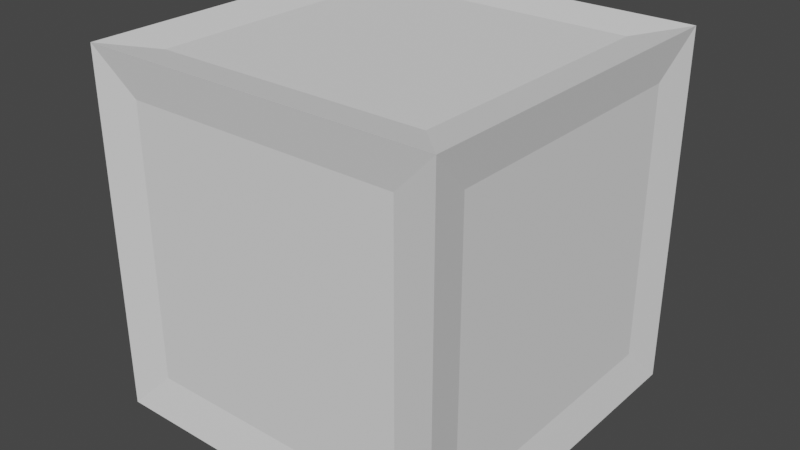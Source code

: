 # Source: crate.blend  (saved by Blender 3.6.11; exported with 4.5.12 LTS)
import bpy
from mathutils import Matrix  # noqa: F401  (used for matrix-valued properties, if any)

bpy.ops.wm.read_factory_settings(use_empty=True)
scene = bpy.context.scene
scene.name = 'Scene'

# ---- collections
col_collection = bpy.data.collections.new('Collection'); scene.collection.children.link(col_collection)

# ---- world
world_world = bpy.data.worlds.new('World'); scene.world = world_world
world_world.use_nodes = True; world_world.node_tree.nodes.clear()
_N = world_world.node_tree.nodes; _L = world_world.node_tree.links
n0 = _N.new('ShaderNodeOutputWorld'); n0.name = 'World Output'; n0.location = (300, 300)
n1 = _N.new('ShaderNodeBackground'); n1.name = 'Background'; n1.location = (10, 300)
n1.inputs[0].default_value = (0.05088, 0.05088, 0.05088, 1.0)
_L.new(n1.outputs[0], n0.inputs[0])
n0.is_active_output = True
world_world.color = (0.05088, 0.05088, 0.05088)
world_world.use_sun_shadow = False
world_world.sun_shadow_jitter_overblur = 0.0

# ---- meshes
me_cube = bpy.data.meshes.new('Cube')
me_cube.from_pydata([(-0.4784, -0.3828, -0.3828), (-0.3828, -0.3828, 0.4784), (-0.4784, 0.3828, -0.3828), (-0.3828, 0.3828, 0.4784), (0.4784, -0.3828, -0.3828), (0.3828, -0.3828, 0.4784), (0.4784, 0.3828, -0.3828), (0.3828, 0.3828, 0.4784), (-0.4784, -0.3828, 0.3828), (-0.4784, 0.3828, 0.3828), (0.4784, 0.3828, 0.3828), (0.4784, -0.3828, 0.3828), (-0.3828, 0.4784, -0.3828), (-0.3828, -0.4784, -0.3828), (-0.3828, -0.4784, 0.3828), (-0.3828, 0.4784, 0.3828), (0.3828, 0.4784, 0.3828), (0.3828, 0.4784, -0.3828), (0.3828, -0.4784, -0.3828), (0.3828, -0.4784, 0.3828), (-0.3828, -0.3828, -0.4784), (-0.5, -0.5, 0.5), (-0.5, 0.5, 0.5), (-0.3828, 0.3828, -0.4784), (0.3828, 0.3828, -0.4784), (0.5, 0.5, 0.5), (0.5, -0.5, 0.5), (0.3828, -0.3828, -0.4784), (-0.5, 0.5, -0.5), (-0.5, -0.5, -0.5), (0.5, 0.5, -0.5), (0.5, -0.5, -0.5)], [], [(0, 8, 9, 2), (12, 15, 16, 17), (6, 10, 11, 4), (18, 19, 14, 13), (23, 24, 27, 20), (7, 3, 1, 5), (1, 3, 22, 21), (3, 7, 25, 22), (7, 5, 26, 25), (5, 1, 21, 26), (0, 2, 28, 29), (8, 0, 29, 21), (9, 8, 21, 22), (2, 9, 22, 28), (10, 6, 30, 25), (6, 4, 31, 30), (11, 10, 25, 26), (4, 11, 26, 31), (13, 14, 21, 29), (15, 12, 28, 22), (12, 17, 30, 28), (16, 15, 22, 25), (17, 16, 25, 30), (19, 18, 31, 26), (18, 13, 29, 31), (14, 19, 26, 21), (23, 20, 29, 28), (24, 23, 28, 30), (27, 24, 30, 31), (20, 27, 31, 29)])
_uv = me_cube.uv_layers.new(name='UVMap')
_uv.uv.foreach_set('vector', [0.4, 0.025, 0.6, 0.025, 0.6, 0.225, 0.4, 0.225, 0.4, 0.275, 0.6, 0.275, 0.6, 0.475, 0.4, 0.475, 0.4, 0.525, 0.6, 0.525, 0.6, 0.725, 0.4, 0.725, 0.4, 0.775, 0.6, 0.775, 0.6, 0.975, 0.4, 0.975, 0.15, 0.525, 0.35, 0.525, 0.35, 0.725, 0.15, 0.725, 0.65, 0.525, 0.85, 0.525, 0.85, 0.725, 0.65, 0.725, 0.85, 0.725, 0.85, 0.525, 0.875, 0.5, 0.875, 0.75, 0.85, 0.525, 0.65, 0.525, 0.625, 0.5, 0.875, 0.5, 0.65, 0.525, 0.65, 0.725, 0.625, 0.75, 0.625, 0.5, 0.65, 0.725, 0.85, 0.725, 0.875, 0.75, 0.625, 0.75, 0.4, 0.025, 0.4, 0.225, 0.375, 0.25, 0.375, 0.0, 0.6, 0.025, 0.4, 0.025, 0.375, 0.0, 0.625, 0.0, 0.6, 0.225, 0.6, 0.025, 0.625, 0.0, 0.625, 0.25, 0.4, 0.225, 0.6, 0.225, 0.625, 0.25, 0.375, 0.25, 0.6, 0.525, 0.4, 0.525, 0.375, 0.5, 0.625, 0.5, 0.4, 0.525, 0.4, 0.725, 0.375, 0.75, 0.375, 0.5, 0.6, 0.725, 0.6, 0.525, 0.625, 0.5, 0.625, 0.75, 0.4, 0.725, 0.6, 0.725, 0.625, 0.75, 0.375, 0.75, 0.4, 0.975, 0.6, 0.975, 0.625, 1.0, 0.375, 1.0, 0.6, 0.275, 0.4, 0.275, 0.375, 0.25, 0.625, 0.25, 0.4, 0.275, 0.4, 0.475, 0.375, 0.5, 0.375, 0.25, 0.6, 0.475, 0.6, 0.275, 0.625, 0.25, 0.625, 0.5, 0.4, 0.475, 0.6, 0.475, 0.625, 0.5, 0.375, 0.5, 0.6, 0.775, 0.4, 0.775, 0.375, 0.75, 0.625, 0.75, 0.4, 0.775, 0.4, 0.975, 0.375, 1.0, 0.375, 0.75, 0.6, 0.975, 0.6, 0.775, 0.625, 0.75, 0.625, 1.0, 0.15, 0.525, 0.15, 0.725, 0.125, 0.75, 0.125, 0.5, 0.35, 0.525, 0.15, 0.525, 0.125, 0.5, 0.375, 0.5, 0.35, 0.725, 0.35, 0.525, 0.375, 0.5, 0.375, 0.75, 0.15, 0.725, 0.35, 0.725, 0.375, 0.75, 0.125, 0.75])
me_cube.update()

# ---- objects
ob_cube = bpy.data.objects.new('Cube', me_cube)

# ---- transforms, parenting, visibility, modifiers, constraints
ob_cube.location = (0.0, 0.0, 0.0)

# ---- collection membership
col_collection.objects.link(ob_cube)

# ---- scene / render settings (as saved in the file)
scene.frame_start = 1; scene.frame_end = 250; scene.frame_set(1)
scene.render.engine = 'BLENDER_EEVEE_NEXT'
scene.cycles.sampling_pattern = 'TABULATED_SOBOL'
scene.view_settings.view_transform = 'Filmic'
bpy.context.view_layer.update()

# ---- added for rendering (the .blend has no active camera and no usable light): camera, sun
cam_auto = bpy.data.cameras.new('AutoCamera')
cam_auto.lens = 50.0
cam_auto.sensor_width = 36.0
cam_auto.clip_end = 1000.0
ob_auto_camera = bpy.data.objects.new('AutoCamera', cam_auto)
scene.collection.objects.link(ob_auto_camera)
ob_auto_camera.location = (1.60254, -1.92304, 1.28203)
ob_auto_camera.rotation_euler = (1.09748, -7.21219e-08, 0.694738)
scene.camera = ob_auto_camera
light_auto_sun = bpy.data.lights.new('AutoSun', 'SUN')
light_auto_sun.energy = 3.0
light_auto_sun.angle = 0.0523599
ob_auto_sun = bpy.data.objects.new('AutoSun', light_auto_sun)
scene.collection.objects.link(ob_auto_sun)
ob_auto_sun.rotation_euler = (0.872665, 0.174533, 0.523599)
bpy.context.view_layer.update()
